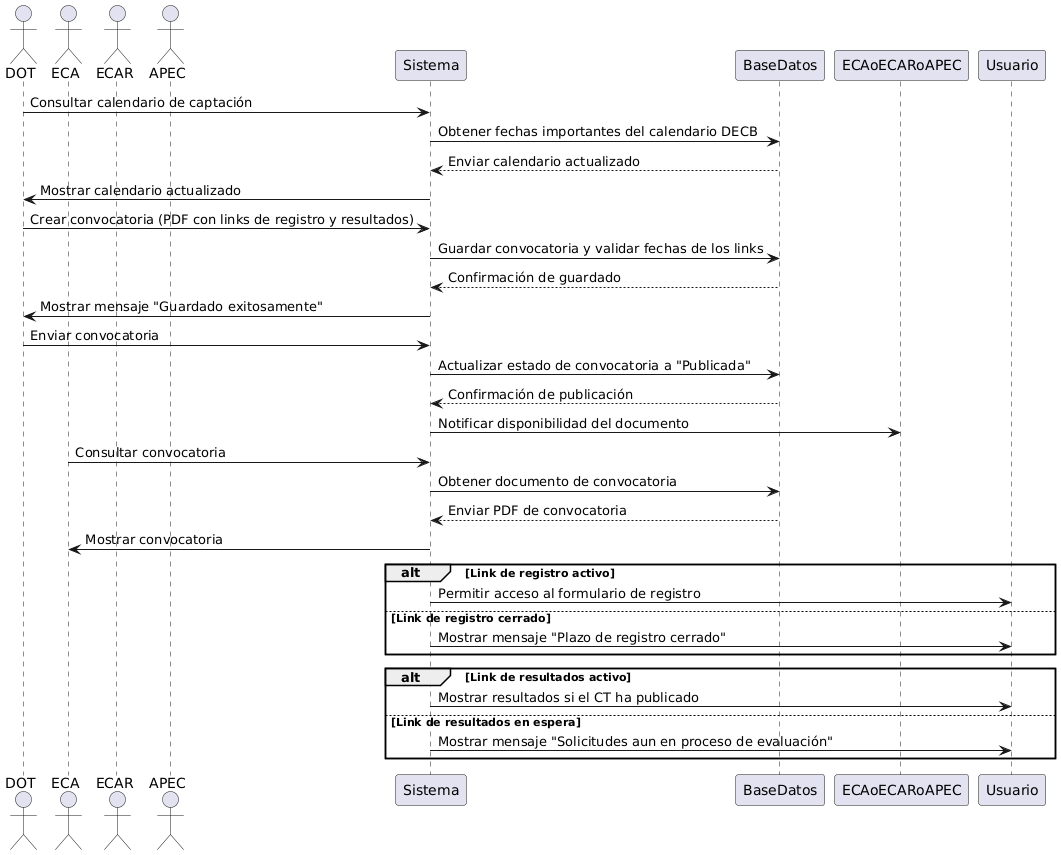

The diagram above was rendered by PlantUML. Its source (embedded in the PNG):
@startuml
actor DOT
actor ECA
actor ECAR
actor APEC
participant Sistema
participant BaseDatos

DOT -> Sistema: Consultar calendario de captación
Sistema -> BaseDatos: Obtener fechas importantes del calendario DECB
BaseDatos --> Sistema: Enviar calendario actualizado
Sistema -> DOT: Mostrar calendario actualizado

DOT -> Sistema: Crear convocatoria (PDF con links de registro y resultados)
Sistema -> BaseDatos: Guardar convocatoria y validar fechas de los links
BaseDatos --> Sistema: Confirmación de guardado
Sistema -> DOT: Mostrar mensaje "Guardado exitosamente"

DOT -> Sistema: Enviar convocatoria
Sistema -> BaseDatos: Actualizar estado de convocatoria a "Publicada"
BaseDatos --> Sistema: Confirmación de publicación
Sistema -> ECAoECARoAPEC: Notificar disponibilidad del documento

ECA -> Sistema: Consultar convocatoria
Sistema -> BaseDatos: Obtener documento de convocatoria
BaseDatos --> Sistema: Enviar PDF de convocatoria
Sistema -> ECA: Mostrar convocatoria

alt Link de registro activo
    Sistema -> Usuario: Permitir acceso al formulario de registro
else Link de registro cerrado
    Sistema -> Usuario: Mostrar mensaje "Plazo de registro cerrado"
end

alt Link de resultados activo
    Sistema -> Usuario: Mostrar resultados si el CT ha publicado
else Link de resultados en espera
    Sistema -> Usuario: Mostrar mensaje "Solicitudes aun en proceso de evaluación"
end
@enduml